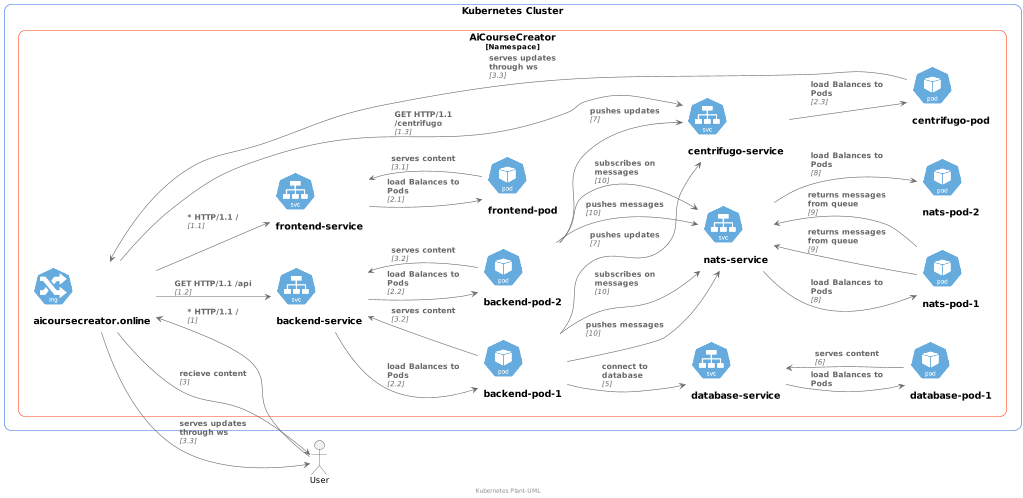

The diagram above was rendered by PlantUML. Its source (embedded in the PNG):
@startuml Deployment

footer Kubernetes Plant-UML
scale max 1024 width

' Kubernetes
!define KubernetesPuml https://raw.githubusercontent.com/dcasati/kubernetes-PlantUML/master/dist

' global definition
!includeurl KubernetesPuml/kubernetes_Common.puml
!includeurl KubernetesPuml/kubernetes_Context.puml
!includeurl KubernetesPuml/kubernetes_Simplified.puml

' k8s specific components
!includeurl KubernetesPuml/OSS/KubernetesSvc.puml
!includeurl KubernetesPuml/OSS/KubernetesIng.puml
!includeurl KubernetesPuml/OSS/KubernetesPod.puml
!includeurl KubernetesPuml/OSS/KubernetesRs.puml
!includeurl KubernetesPuml/OSS/KubernetesDeploy.puml
!includeurl KubernetesPuml/OSS/KubernetesHpa.puml

actor "User" as userAlias
left to right direction

' Kubernetes Components
Cluster_Boundary(cluster, "Kubernetes Cluster") {
  Namespace_Boundary(ns, "AiCourseCreator") {
    KubernetesIng(ingress, "aicoursecreator.online", "")

    KubernetesSvc(frontendSvc, "frontend-service", "")
    KubernetesPod(frontendPod, "frontend-pod", "")

    KubernetesSvc(backendSvc, "backend-service", "")
    KubernetesPod(backendPod1, "backend-pod-1", "")
    KubernetesPod(backendPod2, "backend-pod-2", "")

    KubernetesSvc(databaseSvc, "database-service", "")
    KubernetesPod(databasePod1, "database-pod-1", "")

    KubernetesSvc(centrifugoSvc, "centrifugo-service", "")
    KubernetesPod(centrifugoPod, "centrifugo-pod", "")

    KubernetesSvc(natsSvc, "nats-service", "")
    KubernetesPod(natsPod1, "nats-pod-1", "")
    KubernetesPod(natsPod2, "nats-pod-2", "")
  }
}

Rel(userAlias, ingress, "* HTTP/1.1 /", "1")
Rel(ingress, userAlias, "recieve content", "3")

Rel(ingress, frontendSvc, "* HTTP/1.1 /", "1.1")
Rel(frontendSvc, frontendPod, "load Balances to Pods", "2.1")
Rel_U(frontendPod, frontendSvc, "serves content", "3.1")

Rel(ingress, backendSvc, "GET HTTP/1.1 /api", "1.2")
Rel(backendSvc, backendPod1, "load Balances to Pods", "2.2")
Rel(backendSvc, backendPod2, "load Balances to Pods", "2.2")
Rel_U(backendPod1, backendSvc, "serves content", "3.2")
Rel_U(backendPod2, backendSvc, "serves content", "3.2")

Rel(databaseSvc, databasePod1, "load Balances to Pods")
Rel(backendPod1, databaseSvc, "connect to database", "5")
Rel_U(databasePod1, databaseSvc, "serves content", "6")

Rel(ingress, centrifugoSvc, "GET HTTP/1.1 /centrifugo", "1.3")
Rel(centrifugoSvc, centrifugoPod, "load Balances to Pods", "2.3")
Rel_U(centrifugoPod, ingress, "serves updates through ws", "3.3")
Rel(ingress, userAlias, "serves updates through ws", "3.3")
Rel(backendPod1, centrifugoSvc, "pushes updates", "7")
Rel(backendPod2, centrifugoSvc, "pushes updates", "7")


Rel(natsSvc, natsPod1, "load Balances to Pods", "8")
Rel(natsPod1, natsSvc, "returns messages from queue", "9")
Rel(natsSvc, natsPod2, "load Balances to Pods", "8")
Rel(natsPod1, natsSvc, "returns messages from queue", "9")
Rel(backendPod1, natsSvc, "pushes messages", "10")
Rel(backendPod2, natsSvc, "pushes messages", "10")
Rel(backendPod1, natsSvc, "subscribes on messages", "10")
Rel(backendPod2, natsSvc, "subscribes on messages", "10")

@enduml